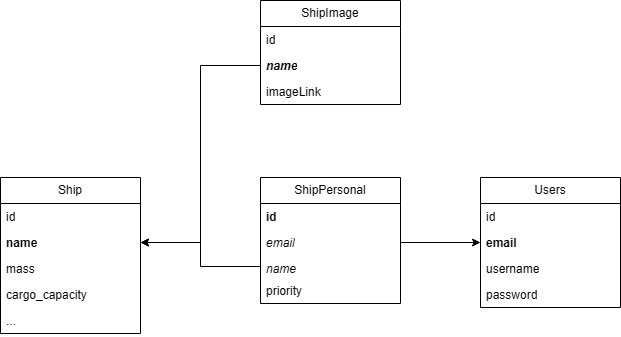

The diagram above was exported from draw.io. Its source (the exported page's mxGraphModel, read from the mxfile embedded in the PNG):
<mxGraphModel dx="1358" dy="826" grid="1" gridSize="10" guides="1" tooltips="1" connect="1" arrows="1" fold="1" page="1" pageScale="1" pageWidth="850" pageHeight="1100" math="0" shadow="0">
  <root>
    <mxCell id="0" />
    <mxCell id="1" parent="0" />
    <mxCell id="7ELlVZb-An-sb6iSv942-1" value="Ship" style="swimlane;fontStyle=0;childLayout=stackLayout;horizontal=1;startSize=26;fillColor=none;horizontalStack=0;resizeParent=1;resizeParentMax=0;resizeLast=0;collapsible=1;marginBottom=0;whiteSpace=wrap;html=1;" parent="1" vertex="1">
      <mxGeometry x="210" y="387" width="140" height="156" as="geometry">
        <mxRectangle x="260" y="400" width="60" height="30" as="alternateBounds" />
      </mxGeometry>
    </mxCell>
    <mxCell id="7ELlVZb-An-sb6iSv942-2" value="id" style="text;strokeColor=none;fillColor=none;align=left;verticalAlign=top;spacingLeft=4;spacingRight=4;overflow=hidden;rotatable=0;points=[[0,0.5],[1,0.5]];portConstraint=eastwest;whiteSpace=wrap;html=1;" parent="7ELlVZb-An-sb6iSv942-1" vertex="1">
      <mxGeometry y="26" width="140" height="26" as="geometry" />
    </mxCell>
    <mxCell id="7ELlVZb-An-sb6iSv942-3" value="&lt;b&gt;name&lt;/b&gt;" style="text;strokeColor=none;fillColor=none;align=left;verticalAlign=top;spacingLeft=4;spacingRight=4;overflow=hidden;rotatable=0;points=[[0,0.5],[1,0.5]];portConstraint=eastwest;whiteSpace=wrap;html=1;" parent="7ELlVZb-An-sb6iSv942-1" vertex="1">
      <mxGeometry y="52" width="140" height="26" as="geometry" />
    </mxCell>
    <mxCell id="7ELlVZb-An-sb6iSv942-4" value="mass" style="text;strokeColor=none;fillColor=none;align=left;verticalAlign=top;spacingLeft=4;spacingRight=4;overflow=hidden;rotatable=0;points=[[0,0.5],[1,0.5]];portConstraint=eastwest;whiteSpace=wrap;html=1;" parent="7ELlVZb-An-sb6iSv942-1" vertex="1">
      <mxGeometry y="78" width="140" height="26" as="geometry" />
    </mxCell>
    <mxCell id="7ELlVZb-An-sb6iSv942-5" value="cargo_capacity" style="text;strokeColor=none;fillColor=none;align=left;verticalAlign=top;spacingLeft=4;spacingRight=4;overflow=hidden;rotatable=0;points=[[0,0.5],[1,0.5]];portConstraint=eastwest;whiteSpace=wrap;html=1;" parent="7ELlVZb-An-sb6iSv942-1" vertex="1">
      <mxGeometry y="104" width="140" height="26" as="geometry" />
    </mxCell>
    <mxCell id="7ELlVZb-An-sb6iSv942-6" value="..." style="text;strokeColor=none;fillColor=none;align=left;verticalAlign=top;spacingLeft=4;spacingRight=4;overflow=hidden;rotatable=0;points=[[0,0.5],[1,0.5]];portConstraint=eastwest;whiteSpace=wrap;html=1;" parent="7ELlVZb-An-sb6iSv942-1" vertex="1">
      <mxGeometry y="130" width="140" height="26" as="geometry" />
    </mxCell>
    <mxCell id="7ELlVZb-An-sb6iSv942-7" value="Users" style="swimlane;fontStyle=0;childLayout=stackLayout;horizontal=1;startSize=26;fillColor=none;horizontalStack=0;resizeParent=1;resizeParentMax=0;resizeLast=0;collapsible=1;marginBottom=0;whiteSpace=wrap;html=1;" parent="1" vertex="1">
      <mxGeometry x="690" y="387" width="140" height="130" as="geometry">
        <mxRectangle x="260" y="400" width="60" height="30" as="alternateBounds" />
      </mxGeometry>
    </mxCell>
    <mxCell id="7ELlVZb-An-sb6iSv942-8" value="id" style="text;strokeColor=none;fillColor=none;align=left;verticalAlign=top;spacingLeft=4;spacingRight=4;overflow=hidden;rotatable=0;points=[[0,0.5],[1,0.5]];portConstraint=eastwest;whiteSpace=wrap;html=1;" parent="7ELlVZb-An-sb6iSv942-7" vertex="1">
      <mxGeometry y="26" width="140" height="26" as="geometry" />
    </mxCell>
    <mxCell id="7ELlVZb-An-sb6iSv942-9" value="&lt;b&gt;email&lt;/b&gt;" style="text;strokeColor=none;fillColor=none;align=left;verticalAlign=top;spacingLeft=4;spacingRight=4;overflow=hidden;rotatable=0;points=[[0,0.5],[1,0.5]];portConstraint=eastwest;whiteSpace=wrap;html=1;" parent="7ELlVZb-An-sb6iSv942-7" vertex="1">
      <mxGeometry y="52" width="140" height="26" as="geometry" />
    </mxCell>
    <mxCell id="7ELlVZb-An-sb6iSv942-10" value="username" style="text;strokeColor=none;fillColor=none;align=left;verticalAlign=top;spacingLeft=4;spacingRight=4;overflow=hidden;rotatable=0;points=[[0,0.5],[1,0.5]];portConstraint=eastwest;whiteSpace=wrap;html=1;" parent="7ELlVZb-An-sb6iSv942-7" vertex="1">
      <mxGeometry y="78" width="140" height="26" as="geometry" />
    </mxCell>
    <mxCell id="7ELlVZb-An-sb6iSv942-11" value="password" style="text;strokeColor=none;fillColor=none;align=left;verticalAlign=top;spacingLeft=4;spacingRight=4;overflow=hidden;rotatable=0;points=[[0,0.5],[1,0.5]];portConstraint=eastwest;whiteSpace=wrap;html=1;" parent="7ELlVZb-An-sb6iSv942-7" vertex="1">
      <mxGeometry y="104" width="140" height="26" as="geometry" />
    </mxCell>
    <mxCell id="7ELlVZb-An-sb6iSv942-13" value="ShipPersonal" style="swimlane;fontStyle=0;childLayout=stackLayout;horizontal=1;startSize=26;fillColor=none;horizontalStack=0;resizeParent=1;resizeParentMax=0;resizeLast=0;collapsible=1;marginBottom=0;whiteSpace=wrap;html=1;" parent="1" vertex="1">
      <mxGeometry x="470" y="387" width="140" height="126" as="geometry">
        <mxRectangle x="260" y="400" width="60" height="30" as="alternateBounds" />
      </mxGeometry>
    </mxCell>
    <mxCell id="7ELlVZb-An-sb6iSv942-14" value="&lt;b&gt;id&lt;/b&gt;" style="text;strokeColor=none;fillColor=none;align=left;verticalAlign=top;spacingLeft=4;spacingRight=4;overflow=hidden;rotatable=0;points=[[0,0.5],[1,0.5]];portConstraint=eastwest;whiteSpace=wrap;html=1;" parent="7ELlVZb-An-sb6iSv942-13" vertex="1">
      <mxGeometry y="26" width="140" height="26" as="geometry" />
    </mxCell>
    <mxCell id="7ELlVZb-An-sb6iSv942-15" value="&lt;i&gt;email&lt;/i&gt;" style="text;strokeColor=none;fillColor=none;align=left;verticalAlign=top;spacingLeft=4;spacingRight=4;overflow=hidden;rotatable=0;points=[[0,0.5],[1,0.5]];portConstraint=eastwest;whiteSpace=wrap;html=1;" parent="7ELlVZb-An-sb6iSv942-13" vertex="1">
      <mxGeometry y="52" width="140" height="26" as="geometry" />
    </mxCell>
    <mxCell id="7ELlVZb-An-sb6iSv942-16" value="&lt;i&gt;name&lt;/i&gt;" style="text;strokeColor=none;fillColor=none;align=left;verticalAlign=top;spacingLeft=4;spacingRight=4;overflow=hidden;rotatable=0;points=[[0,0.5],[1,0.5]];portConstraint=eastwest;whiteSpace=wrap;html=1;" parent="7ELlVZb-An-sb6iSv942-13" vertex="1">
      <mxGeometry y="78" width="140" height="22" as="geometry" />
    </mxCell>
    <mxCell id="KOrdkJyqDQTJhA1lhrjB-1" value="priority" style="text;strokeColor=none;fillColor=none;align=left;verticalAlign=top;spacingLeft=4;spacingRight=4;overflow=hidden;rotatable=0;points=[[0,0.5],[1,0.5]];portConstraint=eastwest;whiteSpace=wrap;html=1;" vertex="1" parent="7ELlVZb-An-sb6iSv942-13">
      <mxGeometry y="100" width="140" height="26" as="geometry" />
    </mxCell>
    <mxCell id="7ELlVZb-An-sb6iSv942-19" style="edgeStyle=orthogonalEdgeStyle;rounded=0;orthogonalLoop=1;jettySize=auto;html=1;" parent="1" source="7ELlVZb-An-sb6iSv942-15" target="7ELlVZb-An-sb6iSv942-9" edge="1">
      <mxGeometry relative="1" as="geometry">
        <mxPoint x="600" y="570" as="sourcePoint" />
        <mxPoint x="519.9999999999998" y="451.6599999999999" as="targetPoint" />
      </mxGeometry>
    </mxCell>
    <mxCell id="gH1jV76OOCXakHzcPi-n-1" value="ShipImage" style="swimlane;fontStyle=0;childLayout=stackLayout;horizontal=1;startSize=26;fillColor=none;horizontalStack=0;resizeParent=1;resizeParentMax=0;resizeLast=0;collapsible=1;marginBottom=0;whiteSpace=wrap;html=1;" parent="1" vertex="1">
      <mxGeometry x="470" y="210" width="140" height="104" as="geometry">
        <mxRectangle x="260" y="400" width="60" height="30" as="alternateBounds" />
      </mxGeometry>
    </mxCell>
    <mxCell id="gH1jV76OOCXakHzcPi-n-2" value="id" style="text;strokeColor=none;fillColor=none;align=left;verticalAlign=top;spacingLeft=4;spacingRight=4;overflow=hidden;rotatable=0;points=[[0,0.5],[1,0.5]];portConstraint=eastwest;whiteSpace=wrap;html=1;" parent="gH1jV76OOCXakHzcPi-n-1" vertex="1">
      <mxGeometry y="26" width="140" height="26" as="geometry" />
    </mxCell>
    <mxCell id="gH1jV76OOCXakHzcPi-n-3" value="&lt;b&gt;&lt;i&gt;name&lt;/i&gt;&lt;/b&gt;" style="text;strokeColor=none;fillColor=none;align=left;verticalAlign=top;spacingLeft=4;spacingRight=4;overflow=hidden;rotatable=0;points=[[0,0.5],[1,0.5]];portConstraint=eastwest;whiteSpace=wrap;html=1;" parent="gH1jV76OOCXakHzcPi-n-1" vertex="1">
      <mxGeometry y="52" width="140" height="26" as="geometry" />
    </mxCell>
    <mxCell id="gH1jV76OOCXakHzcPi-n-4" value="imageLink" style="text;strokeColor=none;fillColor=none;align=left;verticalAlign=top;spacingLeft=4;spacingRight=4;overflow=hidden;rotatable=0;points=[[0,0.5],[1,0.5]];portConstraint=eastwest;whiteSpace=wrap;html=1;" parent="gH1jV76OOCXakHzcPi-n-1" vertex="1">
      <mxGeometry y="78" width="140" height="26" as="geometry" />
    </mxCell>
    <mxCell id="gH1jV76OOCXakHzcPi-n-10" style="edgeStyle=orthogonalEdgeStyle;rounded=0;orthogonalLoop=1;jettySize=auto;html=1;exitX=0;exitY=0.5;exitDx=0;exitDy=0;" parent="1" source="gH1jV76OOCXakHzcPi-n-3" target="7ELlVZb-An-sb6iSv942-3" edge="1">
      <mxGeometry relative="1" as="geometry" />
    </mxCell>
    <mxCell id="gH1jV76OOCXakHzcPi-n-13" value="" style="endArrow=classic;html=1;rounded=0;edgeStyle=orthogonalEdgeStyle;" parent="1" source="7ELlVZb-An-sb6iSv942-16" target="7ELlVZb-An-sb6iSv942-3" edge="1">
      <mxGeometry width="50" height="50" relative="1" as="geometry">
        <mxPoint x="485.96" y="582.01" as="sourcePoint" />
        <mxPoint x="363.99999999999994" y="550.0039999999999" as="targetPoint" />
      </mxGeometry>
    </mxCell>
  </root>
</mxGraphModel>